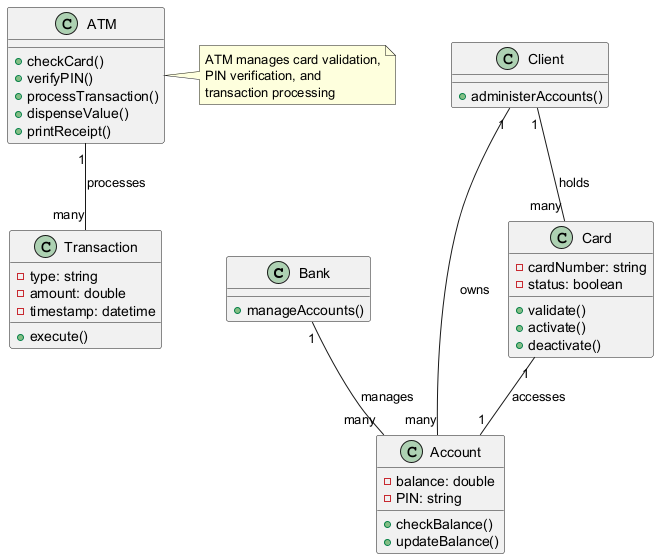

The diagram above was rendered by PlantUML. Its source (embedded in the PNG):
@startuml
class Bank {
  +manageAccounts()
}

class Client {
  +administerAccounts()
}

class ATM {
  +checkCard()
  +verifyPIN()
  +processTransaction()
  +dispenseValue()
  +printReceipt()
}

class Account {
  -balance: double
  -PIN: string
  +checkBalance()
  +updateBalance()
}

class Card {
  -cardNumber: string
  -status: boolean
  +validate()
  +activate()
  +deactivate()
}

class Transaction {
  -type: string
  -amount: double
  -timestamp: datetime
  +execute()
}

Bank "1" -- "many" Account : manages
Client "1" -- "many" Account : owns
Client "1" -- "many" Card : holds
Card "1" -- "1" Account : accesses
ATM "1" -- "many" Transaction : processes

note right of ATM
  ATM manages card validation,
  PIN verification, and
  transaction processing
end note
@enduml